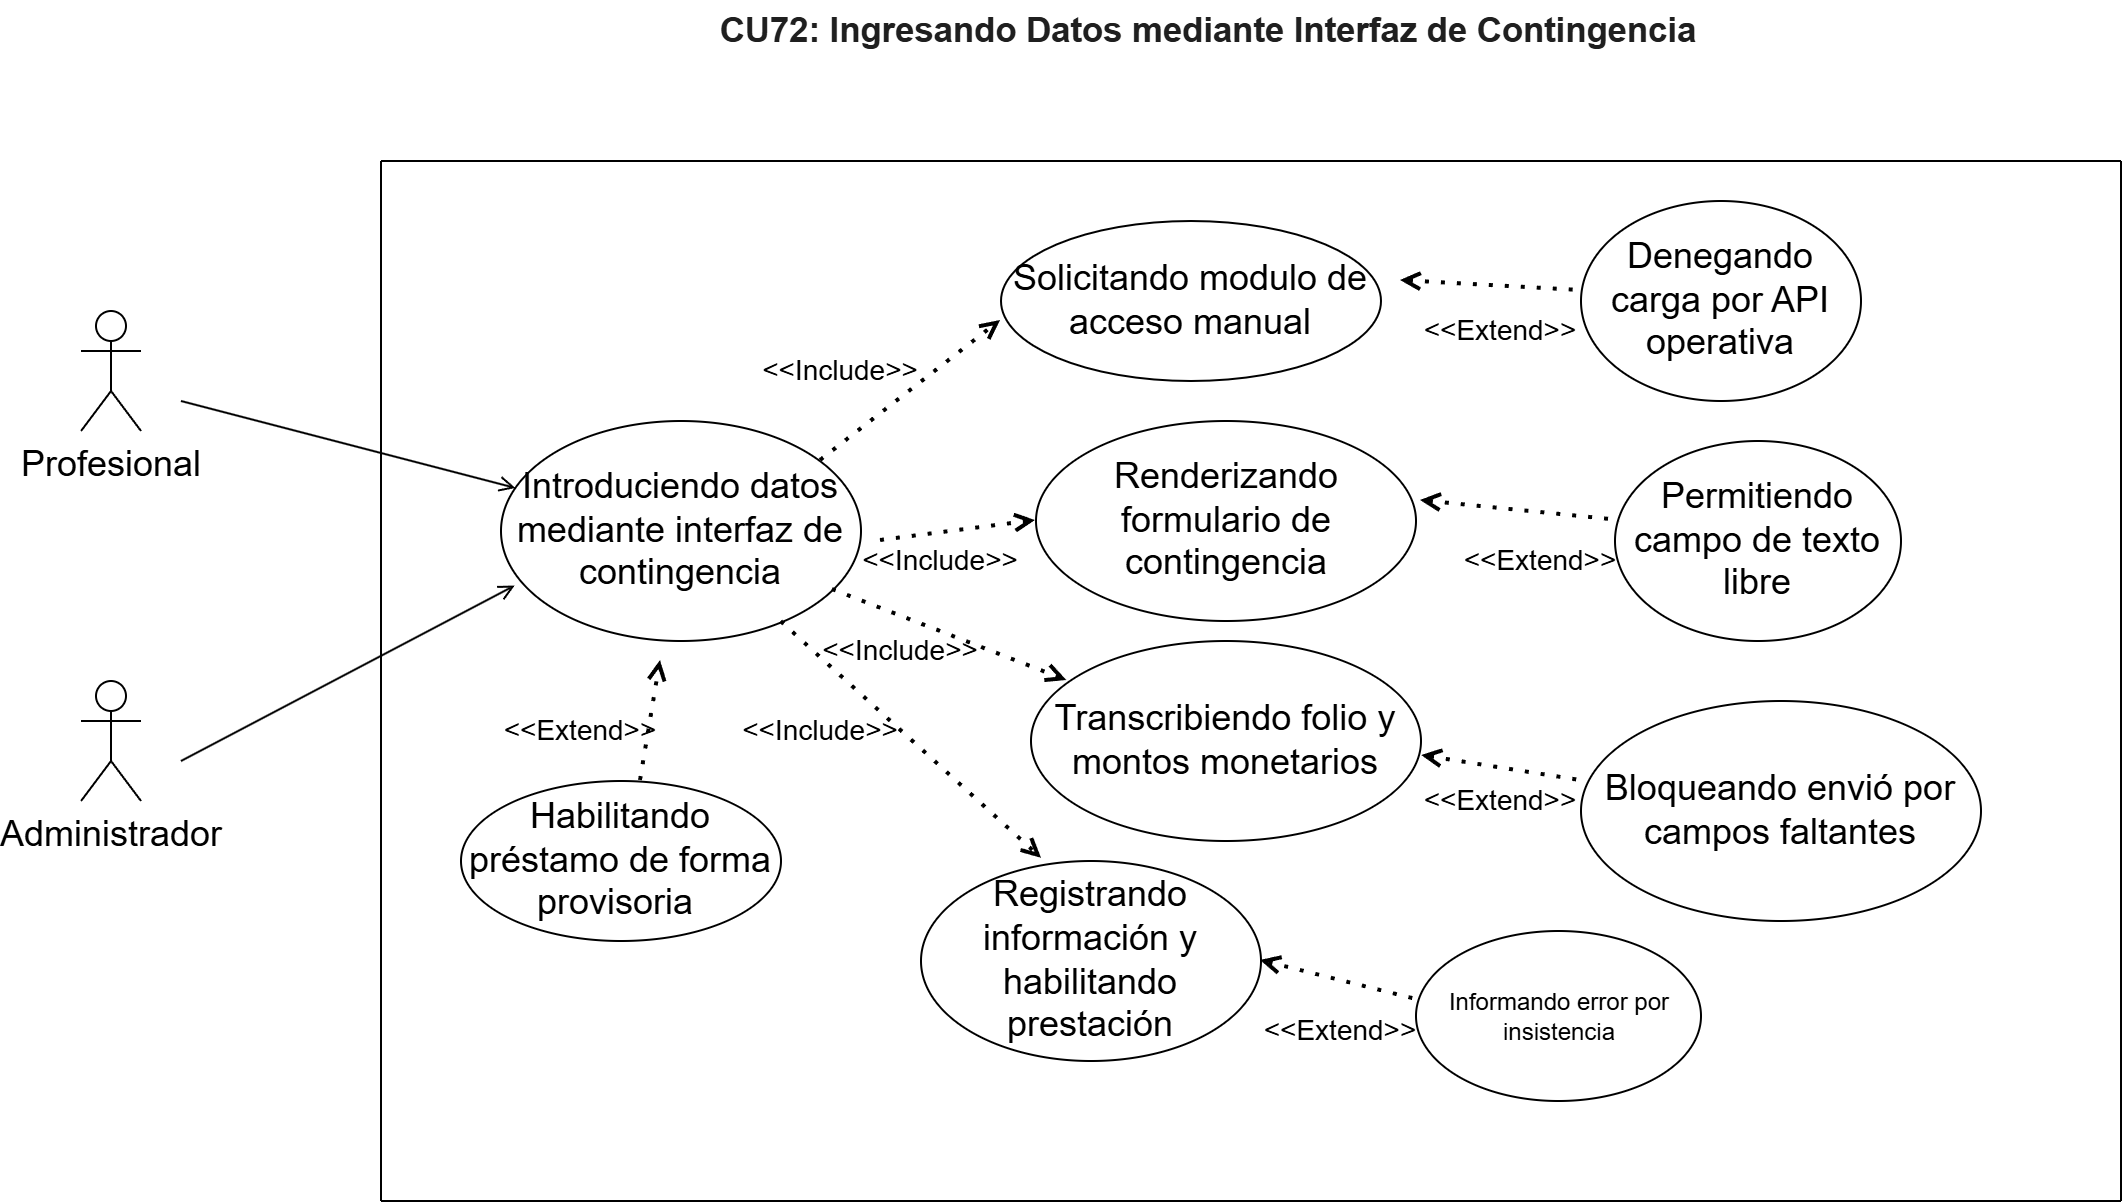

The diagram above was exported from draw.io. Its source (the exported page's mxGraphModel, read from the mxfile embedded in the PNG):
<mxGraphModel dx="2233" dy="826" grid="1" gridSize="10" guides="1" tooltips="1" connect="1" arrows="1" fold="1" page="1" pageScale="1" pageWidth="827" pageHeight="1169" math="0" shadow="0">
  <root>
    <mxCell id="0" />
    <mxCell id="1" parent="0" />
    <mxCell id="tPTh8NHEdWit0pzMCnLE-1" parent="1" style="text;html=1;whiteSpace=wrap;strokeColor=none;fillColor=none;align=center;verticalAlign=middle;rounded=0;" value="&lt;span id=&quot;docs-internal-guid-d3a77284-7fff-13bd-f4fa-10650e462eea&quot;&gt;&lt;span style=&quot;font-size: 13pt; font-family: Arial, sans-serif; color: rgb(31, 31, 31); background-color: transparent; font-weight: 700; font-variant-numeric: normal; font-variant-east-asian: normal; font-variant-alternates: normal; font-variant-position: normal; font-variant-emoji: normal; vertical-align: baseline; white-space-collapse: preserve;&quot;&gt;CU72: Ingresando Datos mediante Interfaz de Contingencia&lt;/span&gt;&lt;/span&gt;" vertex="1">
      <mxGeometry height="30" width="510" x="159" y="90" as="geometry" />
    </mxCell>
    <mxCell id="FaV5o2hg4k7PwAoigboo-1" parent="1" style="shape=umlActor;verticalLabelPosition=bottom;verticalAlign=top;html=1;outlineConnect=0;" value="&lt;font style=&quot;font-size: 18px;&quot;&gt;Profesional&lt;/font&gt;" vertex="1">
      <mxGeometry height="60" width="30" x="-150" y="245" as="geometry" />
    </mxCell>
    <mxCell id="FaV5o2hg4k7PwAoigboo-2" edge="1" parent="1" style="endArrow=none;html=1;rounded=0;" value="">
      <mxGeometry height="50" relative="1" width="50" as="geometry">
        <mxPoint y="690" as="sourcePoint" />
        <mxPoint x="870" y="690" as="targetPoint" />
      </mxGeometry>
    </mxCell>
    <mxCell id="FaV5o2hg4k7PwAoigboo-3" edge="1" parent="1" style="endArrow=none;html=1;rounded=0;" value="">
      <mxGeometry height="50" relative="1" width="50" as="geometry">
        <mxPoint y="170" as="sourcePoint" />
        <mxPoint x="870" y="170" as="targetPoint" />
      </mxGeometry>
    </mxCell>
    <mxCell id="FaV5o2hg4k7PwAoigboo-4" edge="1" parent="1" style="endArrow=none;html=1;rounded=0;" value="">
      <mxGeometry height="50" relative="1" width="50" as="geometry">
        <mxPoint y="170" as="sourcePoint" />
        <mxPoint y="690" as="targetPoint" />
      </mxGeometry>
    </mxCell>
    <mxCell id="FaV5o2hg4k7PwAoigboo-5" edge="1" parent="1" style="endArrow=none;html=1;rounded=0;" value="">
      <mxGeometry height="50" relative="1" width="50" as="geometry">
        <mxPoint x="870" y="170" as="sourcePoint" />
        <mxPoint x="870" y="690" as="targetPoint" />
      </mxGeometry>
    </mxCell>
    <mxCell id="FaV5o2hg4k7PwAoigboo-6" edge="1" parent="1" style="endArrow=open;html=1;rounded=0;endFill=0;" target="FaV5o2hg4k7PwAoigboo-7" value="">
      <mxGeometry height="50" relative="1" width="50" as="geometry">
        <mxPoint x="-100" y="290" as="sourcePoint" />
        <mxPoint x="60" y="370" as="targetPoint" />
      </mxGeometry>
    </mxCell>
    <mxCell id="FaV5o2hg4k7PwAoigboo-7" parent="1" style="ellipse;whiteSpace=wrap;html=1;" value="&lt;font style=&quot;font-size: 18px;&quot;&gt;Introduciendo datos mediante interfaz de contingencia&lt;/font&gt;" vertex="1">
      <mxGeometry height="110" width="180" x="60" y="300" as="geometry" />
    </mxCell>
    <mxCell id="FaV5o2hg4k7PwAoigboo-8" edge="1" parent="1" style="endArrow=open;dashed=1;html=1;dashPattern=1 3;strokeWidth=2;rounded=0;endFill=0;" value="">
      <mxGeometry height="50" relative="1" width="50" as="geometry">
        <mxPoint x="220" y="320" as="sourcePoint" />
        <mxPoint x="310" y="250" as="targetPoint" />
      </mxGeometry>
    </mxCell>
    <mxCell id="FaV5o2hg4k7PwAoigboo-9" edge="1" parent="1" style="endArrow=open;dashed=1;html=1;dashPattern=1 3;strokeWidth=2;rounded=0;endFill=0;entryX=0;entryY=0.5;entryDx=0;entryDy=0;" target="FaV5o2hg4k7PwAoigboo-15" value="">
      <mxGeometry height="50" relative="1" width="50" as="geometry">
        <mxPoint x="250" y="360" as="sourcePoint" />
        <mxPoint x="320" y="350" as="targetPoint" />
      </mxGeometry>
    </mxCell>
    <mxCell id="FaV5o2hg4k7PwAoigboo-10" edge="1" parent="1" source="FaV5o2hg4k7PwAoigboo-7" style="endArrow=open;dashed=1;html=1;dashPattern=1 3;strokeWidth=2;rounded=0;endFill=0;entryX=0.093;entryY=0.2;entryDx=0;entryDy=0;entryPerimeter=0;" target="FaV5o2hg4k7PwAoigboo-19" value="">
      <mxGeometry height="50" relative="1" width="50" as="geometry">
        <mxPoint x="250" y="399" as="sourcePoint" />
        <mxPoint x="330" y="430" as="targetPoint" />
      </mxGeometry>
    </mxCell>
    <mxCell id="FaV5o2hg4k7PwAoigboo-11" edge="1" parent="1" source="FaV5o2hg4k7PwAoigboo-7" style="endArrow=open;dashed=1;html=1;dashPattern=1 3;strokeWidth=2;rounded=0;endFill=0;entryX=0.356;entryY=-0.011;entryDx=0;entryDy=0;entryPerimeter=0;" target="FaV5o2hg4k7PwAoigboo-16" value="">
      <mxGeometry height="50" relative="1" width="50" as="geometry">
        <mxPoint x="210" y="420" as="sourcePoint" />
        <mxPoint x="300" y="505" as="targetPoint" />
      </mxGeometry>
    </mxCell>
    <mxCell id="FaV5o2hg4k7PwAoigboo-12" edge="1" parent="1" style="endArrow=open;dashed=1;html=1;dashPattern=1 3;strokeWidth=2;rounded=0;endFill=0;" value="">
      <mxGeometry height="50" relative="1" width="50" as="geometry">
        <mxPoint x="130" y="480" as="sourcePoint" />
        <mxPoint x="140" y="420" as="targetPoint" />
      </mxGeometry>
    </mxCell>
    <mxCell id="FaV5o2hg4k7PwAoigboo-13" parent="1" style="ellipse;whiteSpace=wrap;html=1;" value="&lt;font style=&quot;font-size: 18px;&quot;&gt;Habilitando préstamo de forma provisoria&amp;nbsp;&lt;/font&gt;" vertex="1">
      <mxGeometry height="80" width="160" x="40" y="480" as="geometry" />
    </mxCell>
    <mxCell id="FaV5o2hg4k7PwAoigboo-14" parent="1" style="ellipse;whiteSpace=wrap;html=1;" value="&lt;font style=&quot;font-size: 18px;&quot;&gt;Solicitando modulo de acceso manual&lt;/font&gt;" vertex="1">
      <mxGeometry height="80" width="190" x="310" y="200" as="geometry" />
    </mxCell>
    <mxCell id="FaV5o2hg4k7PwAoigboo-15" parent="1" style="ellipse;whiteSpace=wrap;html=1;" value="&lt;font style=&quot;font-size: 18px;&quot;&gt;Renderizando formulario de contingencia&lt;/font&gt;" vertex="1">
      <mxGeometry height="100" width="190" x="327.5" y="300" as="geometry" />
    </mxCell>
    <mxCell id="FaV5o2hg4k7PwAoigboo-16" parent="1" style="ellipse;whiteSpace=wrap;html=1;" value="&lt;font style=&quot;font-size: 18px;&quot;&gt;Registrando información y habilitando prestación&lt;/font&gt;" vertex="1">
      <mxGeometry height="100" width="170" x="270" y="520" as="geometry" />
    </mxCell>
    <mxCell id="FaV5o2hg4k7PwAoigboo-17" parent="1" style="ellipse;whiteSpace=wrap;html=1;" value="&lt;font style=&quot;font-size: 18px;&quot;&gt;Bloqueando envió por campos faltantes&lt;/font&gt;" vertex="1">
      <mxGeometry height="110" width="200" x="600" y="440" as="geometry" />
    </mxCell>
    <mxCell id="FaV5o2hg4k7PwAoigboo-18" parent="1" style="ellipse;whiteSpace=wrap;html=1;" value="&lt;font style=&quot;font-size: 18px;&quot;&gt;Permitiendo campo de texto libre&lt;/font&gt;" vertex="1">
      <mxGeometry height="100" width="143" x="617" y="310" as="geometry" />
    </mxCell>
    <mxCell id="FaV5o2hg4k7PwAoigboo-19" parent="1" style="ellipse;whiteSpace=wrap;html=1;" value="&lt;font style=&quot;font-size: 18px;&quot;&gt;Transcribiendo folio y montos monetarios&lt;/font&gt;" vertex="1">
      <mxGeometry height="100" width="195" x="325" y="410" as="geometry" />
    </mxCell>
    <mxCell id="FaV5o2hg4k7PwAoigboo-20" parent="1" style="ellipse;whiteSpace=wrap;html=1;" value="&lt;font style=&quot;font-size: 18px;&quot;&gt;Denegando carga por API operativa&lt;/font&gt;" vertex="1">
      <mxGeometry height="100" width="140" x="600" y="190" as="geometry" />
    </mxCell>
    <mxCell id="FaV5o2hg4k7PwAoigboo-21" parent="1" style="ellipse;whiteSpace=wrap;html=1;" value="Informando error por insistencia" vertex="1">
      <mxGeometry height="85" width="142.5" x="517.5" y="555" as="geometry" />
    </mxCell>
    <mxCell id="FaV5o2hg4k7PwAoigboo-22" edge="1" parent="1" style="endArrow=none;dashed=1;html=1;dashPattern=1 3;strokeWidth=2;rounded=0;startArrow=open;startFill=0;" value="">
      <mxGeometry height="50" relative="1" width="50" as="geometry">
        <mxPoint x="520" y="340" as="sourcePoint" />
        <mxPoint x="620" y="350" as="targetPoint" />
      </mxGeometry>
    </mxCell>
    <mxCell id="FaV5o2hg4k7PwAoigboo-23" edge="1" parent="1" style="endArrow=none;dashed=1;html=1;dashPattern=1 3;strokeWidth=2;rounded=0;startArrow=open;startFill=0;" value="">
      <mxGeometry height="50" relative="1" width="50" as="geometry">
        <mxPoint x="510" y="230" as="sourcePoint" />
        <mxPoint x="600" y="235" as="targetPoint" />
      </mxGeometry>
    </mxCell>
    <mxCell id="FaV5o2hg4k7PwAoigboo-24" edge="1" parent="1" source="FaV5o2hg4k7PwAoigboo-19" style="endArrow=none;dashed=1;html=1;dashPattern=1 3;strokeWidth=2;rounded=0;startArrow=open;startFill=0;exitX=1.003;exitY=0.575;exitDx=0;exitDy=0;exitPerimeter=0;" value="">
      <mxGeometry height="50" relative="1" width="50" as="geometry">
        <mxPoint x="570" y="450" as="sourcePoint" />
        <mxPoint x="600" y="480" as="targetPoint" />
      </mxGeometry>
    </mxCell>
    <mxCell id="FaV5o2hg4k7PwAoigboo-25" edge="1" parent="1" style="endArrow=none;dashed=1;html=1;dashPattern=1 3;strokeWidth=2;rounded=0;startArrow=open;startFill=0;" value="">
      <mxGeometry height="50" relative="1" width="50" as="geometry">
        <mxPoint x="440" y="570" as="sourcePoint" />
        <mxPoint x="520" y="590" as="targetPoint" />
      </mxGeometry>
    </mxCell>
    <mxCell id="FaV5o2hg4k7PwAoigboo-26" parent="1" style="text;html=1;whiteSpace=wrap;strokeColor=none;fillColor=none;align=center;verticalAlign=middle;rounded=0;" value="&lt;font style=&quot;font-size: 14px;&quot;&gt;&amp;lt;&amp;lt;Include&amp;gt;&amp;gt;&lt;/font&gt;" vertex="1">
      <mxGeometry height="30" width="60" x="190" y="440" as="geometry" />
    </mxCell>
    <mxCell id="FaV5o2hg4k7PwAoigboo-27" parent="1" style="text;html=1;whiteSpace=wrap;strokeColor=none;fillColor=none;align=center;verticalAlign=middle;rounded=0;" value="&lt;font style=&quot;font-size: 14px;&quot;&gt;&amp;lt;&amp;lt;Include&amp;gt;&amp;gt;&lt;/font&gt;" vertex="1">
      <mxGeometry height="30" width="60" x="250" y="355" as="geometry" />
    </mxCell>
    <mxCell id="FaV5o2hg4k7PwAoigboo-28" parent="1" style="text;html=1;whiteSpace=wrap;strokeColor=none;fillColor=none;align=center;verticalAlign=middle;rounded=0;" value="&lt;font style=&quot;font-size: 14px;&quot;&gt;&amp;lt;&amp;lt;Include&amp;gt;&amp;gt;&lt;/font&gt;" vertex="1">
      <mxGeometry height="30" width="60" x="230" y="400" as="geometry" />
    </mxCell>
    <mxCell id="FaV5o2hg4k7PwAoigboo-29" parent="1" style="text;html=1;whiteSpace=wrap;strokeColor=none;fillColor=none;align=center;verticalAlign=middle;rounded=0;" value="&lt;font style=&quot;font-size: 14px;&quot;&gt;&amp;lt;&amp;lt;Include&amp;gt;&amp;gt;&lt;/font&gt;" vertex="1">
      <mxGeometry height="30" width="60" x="200" y="260" as="geometry" />
    </mxCell>
    <mxCell id="FaV5o2hg4k7PwAoigboo-30" parent="1" style="text;html=1;whiteSpace=wrap;strokeColor=none;fillColor=none;align=center;verticalAlign=middle;rounded=0;" value="&lt;font style=&quot;font-size: 14px;&quot;&gt;&amp;lt;&amp;lt;Extend&amp;gt;&amp;gt;&lt;/font&gt;" vertex="1">
      <mxGeometry height="30" width="60" x="530" y="240" as="geometry" />
    </mxCell>
    <mxCell id="FaV5o2hg4k7PwAoigboo-31" parent="1" style="text;html=1;whiteSpace=wrap;strokeColor=none;fillColor=none;align=center;verticalAlign=middle;rounded=0;" value="&lt;font style=&quot;font-size: 14px;&quot;&gt;&amp;lt;&amp;lt;Extend&amp;gt;&amp;gt;&lt;/font&gt;" vertex="1">
      <mxGeometry height="30" width="60" x="70" y="440" as="geometry" />
    </mxCell>
    <mxCell id="FaV5o2hg4k7PwAoigboo-32" parent="1" style="text;html=1;whiteSpace=wrap;strokeColor=none;fillColor=none;align=center;verticalAlign=middle;rounded=0;" value="&lt;font style=&quot;font-size: 14px;&quot;&gt;&amp;lt;&amp;lt;Extend&amp;gt;&amp;gt;&lt;/font&gt;" vertex="1">
      <mxGeometry height="30" width="60" x="450" y="590" as="geometry" />
    </mxCell>
    <mxCell id="FaV5o2hg4k7PwAoigboo-33" parent="1" style="text;html=1;whiteSpace=wrap;strokeColor=none;fillColor=none;align=center;verticalAlign=middle;rounded=0;" value="&lt;font style=&quot;font-size: 14px;&quot;&gt;&amp;lt;&amp;lt;Extend&amp;gt;&amp;gt;&lt;/font&gt;" vertex="1">
      <mxGeometry height="30" width="60" x="530" y="475" as="geometry" />
    </mxCell>
    <mxCell id="FaV5o2hg4k7PwAoigboo-34" parent="1" style="text;html=1;whiteSpace=wrap;strokeColor=none;fillColor=none;align=center;verticalAlign=middle;rounded=0;" value="&lt;font style=&quot;font-size: 14px;&quot;&gt;&amp;lt;&amp;lt;Extend&amp;gt;&amp;gt;&lt;/font&gt;" vertex="1">
      <mxGeometry height="30" width="60" x="550" y="355" as="geometry" />
    </mxCell>
    <mxCell id="FaV5o2hg4k7PwAoigboo-35" edge="1" parent="1" style="endArrow=open;html=1;rounded=0;endFill=0;entryX=0.038;entryY=0.748;entryDx=0;entryDy=0;entryPerimeter=0;" target="FaV5o2hg4k7PwAoigboo-7" value="">
      <mxGeometry height="50" relative="1" width="50" as="geometry">
        <mxPoint x="-100" y="470" as="sourcePoint" />
        <mxPoint x="60" y="390" as="targetPoint" />
      </mxGeometry>
    </mxCell>
    <mxCell id="FaV5o2hg4k7PwAoigboo-36" parent="1" style="shape=umlActor;verticalLabelPosition=bottom;verticalAlign=top;html=1;outlineConnect=0;" value="&lt;font style=&quot;font-size: 18px;&quot;&gt;Administrador&lt;/font&gt;" vertex="1">
      <mxGeometry height="60" width="30" x="-150" y="430" as="geometry" />
    </mxCell>
  </root>
</mxGraphModel>